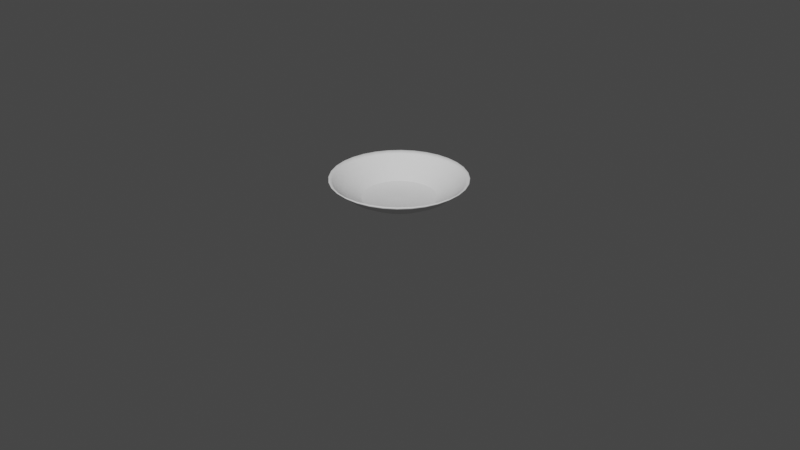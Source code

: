 # Source: Plato.blend  (saved by Blender 3.6.11; exported with 4.5.12 LTS)
import bpy
from mathutils import Matrix  # noqa: F401  (used for matrix-valued properties, if any)

bpy.ops.wm.read_factory_settings(use_empty=True)
scene = bpy.context.scene
scene.name = 'Scene'

# ---- collections
col_collection = bpy.data.collections.new('Collection'); scene.collection.children.link(col_collection)

# ---- world
world_world = bpy.data.worlds.new('World'); scene.world = world_world
world_world.use_nodes = True; world_world.node_tree.nodes.clear()
_N = world_world.node_tree.nodes; _L = world_world.node_tree.links
n0 = _N.new('ShaderNodeOutputWorld'); n0.name = 'World Output'; n0.location = (300, 300)
n1 = _N.new('ShaderNodeBackground'); n1.name = 'Background'; n1.location = (10, 300)
n1.inputs[0].default_value = (0.05088, 0.05088, 0.05088, 1.0)
_L.new(n1.outputs[0], n0.inputs[0])
n0.is_active_output = True
world_world.color = (0.05088, 0.05088, 0.05088)
world_world.use_sun_shadow = False
world_world.sun_shadow_jitter_overblur = 0.0

# ---- cameras
cam_camera = bpy.data.cameras.new('Camera')
cam_camera.clip_end = 100.0
cam_camera.ortho_scale = 7.314

# ---- meshes
me_esfera = bpy.data.meshes.new('Esfera')
me_esfera.from_pydata([(0.1379, 0.6935, -0.7071), (0.1084, 0.5449, -0.8315), (0.008211, 0.04127, -0.9239), (0.2706, 0.6533, -0.7071), (0.2126, 0.5133, -0.8315), (0.0161, 0.03888, -0.9239), (0.3928, 0.5879, -0.7071), (0.3087, 0.4619, -0.8315), (0.02338, 0.03499, -0.9239), (0.5, 0.5, -0.7071), (0.3928, 0.3928, -0.8315), (0.02976, 0.02976, -0.9239), (0.5879, 0.3928, -0.7071), (0.4619, 0.3087, -0.8315), (0.03499, 0.02338, -0.9239), (0.6533, 0.2706, -0.7071), (0.5133, 0.2126, -0.8315), (0.03888, 0.0161, -0.9239), (0.6935, 0.1379, -0.7071), (0.5449, 0.1084, -0.8315), (0.04127, 0.00821, -0.9239), (0.7071, 1.49e-08, -0.7071), (0.5556, -5.215e-08, -0.8315), (0.04208, -2.235e-08, -0.9239), (0.6935, -0.1379, -0.7071), (0.5449, -0.1084, -0.8315), (0.04127, -0.00821, -0.9239), (0.6533, -0.2706, -0.7071), (0.5133, -0.2126, -0.8315), (0.03888, -0.0161, -0.9239), (0.5879, -0.3928, -0.7071), (0.4619, -0.3087, -0.8315), (0.03499, -0.02338, -0.9239), (0.5, -0.5, -0.7071), (0.3928, -0.3928, -0.8315), (0.02976, -0.02976, -0.9239), (0.3928, -0.5879, -0.7071), (0.3087, -0.4619, -0.8315), (0.02338, -0.03499, -0.9239), (0.2706, -0.6533, -0.7071), (0.2126, -0.5133, -0.8315), (0.0161, -0.03888, -0.9239), (0.1379, -0.6935, -0.7071), (0.1084, -0.5449, -0.8315), (0.00821, -0.04127, -0.9239), (-1.49e-08, -0.7071, -0.7071), (-9.686e-08, -0.5556, -0.8315), (-5.215e-08, -0.04208, -0.9239), (-0.1379, -0.6935, -0.7071), (-0.1084, -0.5449, -0.8315), (-0.00821, -0.04127, -0.9239), (-0.2706, -0.6533, -0.7071), (-0.2126, -0.5133, -0.8315), (-0.0161, -0.03888, -0.9239), (-0.3928, -0.5879, -0.7071), (-0.3087, -0.4619, -0.8315), (-0.02338, -0.03499, -0.9239), (-0.5, -0.5, -0.7071), (-0.3928, -0.3928, -0.8315), (-0.02976, -0.02976, -0.9239), (-0.5879, -0.3928, -0.7071), (-0.4619, -0.3087, -0.8315), (-0.03499, -0.02338, -0.9239), (-0.6533, -0.2706, -0.7071), (-0.5133, -0.2126, -0.8315), (-0.03888, -0.0161, -0.9239), (-0.6935, -0.1379, -0.7071), (-0.5449, -0.1084, -0.8315), (-0.04127, -0.00821, -0.9239), (-0.7071, 2.98e-08, -0.7071), (-0.5556, 1.49e-07, -0.8315), (-0.04208, -1.669e-08, -0.9239), (-0.6935, 0.1379, -0.7071), (-0.5449, 0.1084, -0.8315), (-0.04127, 0.00821, -0.9239), (-0.6533, 0.2706, -0.7071), (-0.5133, 0.2126, -0.8315), (-0.03888, 0.0161, -0.9239), (-0.5879, 0.3928, -0.7071), (-0.4619, 0.3087, -0.8315), (-0.03499, 0.02338, -0.9239), (-0.5, 0.5, -0.7071), (-0.3928, 0.3928, -0.8315), (-0.02976, 0.02976, -0.9239), (-0.3928, 0.5879, -0.7071), (-0.3087, 0.4619, -0.8315), (-0.02338, 0.03499, -0.9239), (-0.2706, 0.6533, -0.7071), (-0.2126, 0.5133, -0.8315), (-0.0161, 0.03888, -0.9239), (-0.1379, 0.6935, -0.7071), (-0.1084, 0.5449, -0.8315), (-0.00821, 0.04127, -0.9239), (8.941e-08, 0.7071, -0.7071), (2.161e-07, 0.5556, -0.8315), (5.35e-07, 0.04208, -0.9239), (0.1464, 0.3536, -0.9239), (0.07466, 0.3753, -0.9239), (0.2126, 0.3182, -0.9239), (0.2706, 0.2706, -0.9239), (0.3182, 0.2126, -0.9239), (0.3536, 0.1464, -0.9239), (0.3753, 0.07466, -0.9239), (0.3827, -2.235e-08, -0.9239), (0.3753, -0.07466, -0.9239), (0.3536, -0.1464, -0.9239), (0.3182, -0.2126, -0.9239), (0.2706, -0.2706, -0.9239), (0.2126, -0.3182, -0.9239), (0.1464, -0.3536, -0.9239), (0.07466, -0.3753, -0.9239), (-5.215e-08, -0.3827, -0.9239), (-0.07466, -0.3753, -0.9239), (-0.1464, -0.3536, -0.9239), (-0.2126, -0.3182, -0.9239), (-0.2706, -0.2706, -0.9239), (-0.3182, -0.2126, -0.9239), (-0.3536, -0.1464, -0.9239), (-0.3753, -0.07466, -0.9239), (-0.3827, 5.215e-08, -0.9239), (-0.3753, 0.07466, -0.9239), (-0.3536, 0.1464, -0.9239), (-0.3182, 0.2126, -0.9239), (-0.2706, 0.2706, -0.9239), (-0.2126, 0.3182, -0.9239), (-0.1464, 0.3536, -0.9239), (-0.07466, 0.3753, -0.9239), (6.706e-08, 0.3827, -0.9239), (0.1313, 0.6603, -0.7349), (0.2576, 0.622, -0.7349), (0.374, 0.5597, -0.7349), (0.476, 0.476, -0.7349), (0.5597, 0.374, -0.7349), (0.622, 0.2576, -0.7349), (0.6603, 0.1313, -0.7349), (0.6732, -1.04e-10, -0.7349), (0.6603, -0.1313, -0.7349), (0.622, -0.2576, -0.7349), (0.5597, -0.374, -0.7349), (0.476, -0.476, -0.7349), (0.374, -0.5597, -0.7349), (0.2576, -0.622, -0.7349), (0.1313, -0.6603, -0.7349), (-3.324e-08, -0.6732, -0.7349), (-0.1313, -0.6603, -0.7349), (-0.2576, -0.622, -0.7349), (-0.374, -0.5597, -0.7349), (-0.476, -0.476, -0.7349), (-0.5597, -0.374, -0.7349), (-0.622, -0.2576, -0.7349), (-0.6603, -0.1313, -0.7349), (-0.6732, 5.648e-08, -0.7349), (-0.6603, 0.1313, -0.7349), (-0.622, 0.2576, -0.7349), (-0.5597, 0.374, -0.7349), (-0.476, 0.476, -0.7349), (-0.374, 0.5597, -0.7349), (-0.2576, 0.622, -0.7349), (-0.1313, 0.6603, -0.7349), (1.178e-07, 0.6732, -0.7349), (0.07616, 0.3829, -0.9198), (0.1494, 0.3607, -0.9198), (0.2169, 0.3246, -0.9198), (0.276, 0.276, -0.9198), (0.3246, 0.2169, -0.9198), (0.3607, 0.1494, -0.9198), (0.3829, 0.07616, -0.9198), (0.3904, -2.368e-08, -0.9198), (0.3829, -0.07616, -0.9198), (0.3607, -0.1494, -0.9198), (0.3246, -0.2169, -0.9198), (0.276, -0.276, -0.9198), (0.2169, -0.3246, -0.9198), (0.1494, -0.3607, -0.9198), (0.07616, -0.3829, -0.9198), (-5.415e-08, -0.3904, -0.9198), (-0.07616, -0.3829, -0.9198), (-0.1494, -0.3607, -0.9198), (-0.2169, -0.3246, -0.9198), (-0.276, -0.276, -0.9198), (-0.3246, -0.2169, -0.9198), (-0.3607, -0.1494, -0.9198), (-0.3829, -0.07616, -0.9198), (-0.3904, 5.647e-08, -0.9198), (-0.3829, 0.07616, -0.9198), (-0.3607, 0.1494, -0.9198), (-0.3246, 0.2169, -0.9198), (-0.276, 0.276, -0.9198), (-0.2169, 0.3246, -0.9198), (-0.1494, 0.3607, -0.9198), (-0.07616, 0.3829, -0.9198), (7.37e-08, 0.3904, -0.9198)], [], [(159, 93, 0, 128), (191, 94, 1, 160), (128, 0, 3, 129), (160, 1, 4, 161), (129, 3, 6, 130), (161, 4, 7, 162), (130, 6, 9, 131), (162, 7, 10, 163), (131, 9, 12, 132), (163, 10, 13, 164), (132, 12, 15, 133), (164, 13, 16, 165), (133, 15, 18, 134), (165, 16, 19, 166), (134, 18, 21, 135), (166, 19, 22, 167), (135, 21, 24, 136), (167, 22, 25, 168), (168, 25, 28, 169), (136, 24, 27, 137), (137, 27, 30, 138), (169, 28, 31, 170), (138, 30, 33, 139), (170, 31, 34, 171), (139, 33, 36, 140), (171, 34, 37, 172), (140, 36, 39, 141), (172, 37, 40, 173), (141, 39, 42, 142), (173, 40, 43, 174), (142, 42, 45, 143), (174, 43, 46, 175), (143, 45, 48, 144), (175, 46, 49, 176), (144, 48, 51, 145), (176, 49, 52, 177), (145, 51, 54, 146), (177, 52, 55, 178), (146, 54, 57, 147), (178, 55, 58, 179), (179, 58, 61, 180), (147, 57, 60, 148), (148, 60, 63, 149), (180, 61, 64, 181), (181, 64, 67, 182), (149, 63, 66, 150), (150, 66, 69, 151), (182, 67, 70, 183), (151, 69, 72, 152), (183, 70, 73, 184), (152, 72, 75, 153), (184, 73, 76, 185), (153, 75, 78, 154), (185, 76, 79, 186), (154, 78, 81, 155), (186, 79, 82, 187), (155, 81, 84, 156), (187, 82, 85, 188), (156, 84, 87, 157), (188, 85, 88, 189), (157, 87, 90, 158), (189, 88, 91, 190), (158, 90, 93, 159), (190, 91, 94, 191), (5, 8, 11, 14, 17, 20, 23, 26, 29, 32, 35, 38, 41, 44, 47, 50, 53, 56, 59, 62, 65, 68, 71, 74, 77, 80, 83, 86, 89, 92, 95, 2), (5, 2, 97, 96), (8, 5, 96, 98), (11, 8, 98, 99), (14, 11, 99, 100), (17, 14, 100, 101), (20, 17, 101, 102), (23, 20, 102, 103), (26, 23, 103, 104), (29, 26, 104, 105), (32, 29, 105, 106), (35, 32, 106, 107), (38, 35, 107, 108), (41, 38, 108, 109), (44, 41, 109, 110), (47, 44, 110, 111), (50, 47, 111, 112), (53, 50, 112, 113), (56, 53, 113, 114), (59, 56, 114, 115), (62, 59, 115, 116), (65, 62, 116, 117), (68, 65, 117, 118), (71, 68, 118, 119), (74, 71, 119, 120), (77, 74, 120, 121), (80, 77, 121, 122), (83, 80, 122, 123), (86, 83, 123, 124), (89, 86, 124, 125), (92, 89, 125, 126), (95, 92, 126, 127), (2, 95, 127, 97), (91, 158, 159, 94), (88, 157, 158, 91), (85, 156, 157, 88), (82, 155, 156, 85), (79, 154, 155, 82), (76, 153, 154, 79), (73, 152, 153, 76), (70, 151, 152, 73), (67, 150, 151, 70), (64, 149, 150, 67), (61, 148, 149, 64), (58, 147, 148, 61), (55, 146, 147, 58), (52, 145, 146, 55), (49, 144, 145, 52), (46, 143, 144, 49), (43, 142, 143, 46), (40, 141, 142, 43), (37, 140, 141, 40), (34, 139, 140, 37), (31, 138, 139, 34), (28, 137, 138, 31), (25, 136, 137, 28), (22, 135, 136, 25), (19, 134, 135, 22), (16, 133, 134, 19), (13, 132, 133, 16), (10, 131, 132, 13), (7, 130, 131, 10), (4, 129, 130, 7), (1, 128, 129, 4), (94, 159, 128, 1), (126, 190, 191, 127), (125, 189, 190, 126), (124, 188, 189, 125), (123, 187, 188, 124), (122, 186, 187, 123), (121, 185, 186, 122), (120, 184, 185, 121), (119, 183, 184, 120), (118, 182, 183, 119), (117, 181, 182, 118), (116, 180, 181, 117), (115, 179, 180, 116), (114, 178, 179, 115), (113, 177, 178, 114), (112, 176, 177, 113), (111, 175, 176, 112), (110, 174, 175, 111), (109, 173, 174, 110), (108, 172, 173, 109), (107, 171, 172, 108), (106, 170, 171, 107), (105, 169, 170, 106), (104, 168, 169, 105), (103, 167, 168, 104), (102, 166, 167, 103), (101, 165, 166, 102), (100, 164, 165, 101), (99, 163, 164, 100), (98, 162, 163, 99), (96, 161, 162, 98), (97, 160, 161, 96), (127, 191, 160, 97)])
me_esfera.polygons.foreach_set('use_smooth', [True] * 161)
_uv = me_esfera.uv_layers.new(name='MapaUV')
_uv.uv.foreach_set('vector', [0.75, 0.236, 0.75, 0.25, 0.7188, 0.25, 0.7188, 0.236, 0.75, 0.1278, 0.75, 0.1875, 0.7188, 0.1875, 0.7188, 0.1278, 0.7188, 0.236, 0.7188, 0.25, 0.6875, 0.25, 0.6875, 0.236, 0.7188, 0.1278, 0.7188, 0.1875, 0.6875, 0.1875, 0.6875, 0.1278, 0.6875, 0.236, 0.6875, 0.25, 0.6562, 0.25, 0.6562, 0.236, 0.6875, 0.1278, 0.6875, 0.1875, 0.6562, 0.1875, 0.6563, 0.1278, 0.6562, 0.236, 0.6562, 0.25, 0.625, 0.25, 0.625, 0.236, 0.6563, 0.1278, 0.6562, 0.1875, 0.625, 0.1875, 0.625, 0.1278, 0.625, 0.236, 0.625, 0.25, 0.5938, 0.25, 0.5938, 0.236, 0.625, 0.1278, 0.625, 0.1875, 0.5938, 0.1875, 0.5938, 0.1278, 0.5938, 0.236, 0.5938, 0.25, 0.5625, 0.25, 0.5625, 0.236, 0.5938, 0.1278, 0.5938, 0.1875, 0.5625, 0.1875, 0.5625, 0.1278, 0.5625, 0.236, 0.5625, 0.25, 0.5312, 0.25, 0.5312, 0.236, 0.5625, 0.1278, 0.5625, 0.1875, 0.5312, 0.1875, 0.5312, 0.1278, 0.5312, 0.236, 0.5312, 0.25, 0.5, 0.25, 0.5, 0.236, 0.5312, 0.1278, 0.5312, 0.1875, 0.5, 0.1875, 0.5, 0.1278, 0.5, 0.236, 0.5, 0.25, 0.4688, 0.25, 0.4688, 0.236, 0.5, 0.1278, 0.5, 0.1875, 0.4688, 0.1875, 0.4688, 0.1278, 0.4688, 0.1278, 0.4688, 0.1875, 0.4375, 0.1875, 0.4375, 0.1278, 0.4688, 0.236, 0.4688, 0.25, 0.4375, 0.25, 0.4375, 0.236, 0.4375, 0.236, 0.4375, 0.25, 0.4062, 0.25, 0.4062, 0.236, 0.4375, 0.1278, 0.4375, 0.1875, 0.4062, 0.1875, 0.4062, 0.1278, 0.4062, 0.236, 0.4062, 0.25, 0.375, 0.25, 0.375, 0.236, 0.4062, 0.1278, 0.4062, 0.1875, 0.375, 0.1875, 0.375, 0.1278, 0.375, 0.236, 0.375, 0.25, 0.3438, 0.25, 0.3437, 0.236, 0.375, 0.1278, 0.375, 0.1875, 0.3438, 0.1875, 0.3438, 0.1278, 0.3437, 0.236, 0.3438, 0.25, 0.3125, 0.25, 0.3125, 0.236, 0.3438, 0.1278, 0.3438, 0.1875, 0.3125, 0.1875, 0.3125, 0.1278, 0.3125, 0.236, 0.3125, 0.25, 0.2812, 0.25, 0.2812, 0.236, 0.3125, 0.1278, 0.3125, 0.1875, 0.2812, 0.1875, 0.2812, 0.1278, 0.2812, 0.236, 0.2812, 0.25, 0.25, 0.25, 0.25, 0.236, 0.2812, 0.1278, 0.2812, 0.1875, 0.25, 0.1875, 0.25, 0.1278, 0.25, 0.236, 0.25, 0.25, 0.2188, 0.25, 0.2187, 0.236, 0.25, 0.1278, 0.25, 0.1875, 0.2188, 0.1875, 0.2188, 0.1278, 0.2187, 0.236, 0.2188, 0.25, 0.1875, 0.25, 0.1875, 0.236, 0.2188, 0.1278, 0.2188, 0.1875, 0.1875, 0.1875, 0.1875, 0.1278, 0.1875, 0.236, 0.1875, 0.25, 0.1562, 0.25, 0.1562, 0.236, 0.1875, 0.1278, 0.1875, 0.1875, 0.1562, 0.1875, 0.1562, 0.1278, 0.1562, 0.236, 0.1562, 0.25, 0.125, 0.25, 0.125, 0.236, 0.1562, 0.1278, 0.1562, 0.1875, 0.125, 0.1875, 0.125, 0.1278, 0.125, 0.1278, 0.125, 0.1875, 0.09375, 0.1875, 0.09375, 0.1278, 0.125, 0.236, 0.125, 0.25, 0.09375, 0.25, 0.09375, 0.236, 0.09375, 0.236, 0.09375, 0.25, 0.0625, 0.25, 0.0625, 0.236, 0.09375, 0.1278, 0.09375, 0.1875, 0.0625, 0.1875, 0.0625, 0.1278, 0.0625, 0.1278, 0.0625, 0.1875, 0.03125, 0.1875, 0.03125, 0.1278, 0.0625, 0.236, 0.0625, 0.25, 0.03125, 0.25, 0.03125, 0.236, 0.03125, 0.236, 0.03125, 0.25, 0.0, 0.25, 0.0, 0.236, 0.03125, 0.1278, 0.03125, 0.1875, 0.0, 0.1875, 0.0, 0.1278, 1.0, 0.236, 1.0, 0.25, 0.9688, 0.25, 0.9688, 0.236, 1.0, 0.1278, 1.0, 0.1875, 0.9687, 0.1875, 0.9687, 0.1278, 0.9688, 0.236, 0.9688, 0.25, 0.9375, 0.25, 0.9375, 0.236, 0.9687, 0.1278, 0.9687, 0.1875, 0.9375, 0.1875, 0.9375, 0.1278, 0.9375, 0.236, 0.9375, 0.25, 0.9062, 0.25, 0.9062, 0.236, 0.9375, 0.1278, 0.9375, 0.1875, 0.9062, 0.1875, 0.9062, 0.1278, 0.9062, 0.236, 0.9062, 0.25, 0.875, 0.25, 0.875, 0.236, 0.9062, 0.1278, 0.9062, 0.1875, 0.875, 0.1875, 0.875, 0.1278, 0.875, 0.236, 0.875, 0.25, 0.8438, 0.25, 0.8438, 0.236, 0.875, 0.1278, 0.875, 0.1875, 0.8437, 0.1875, 0.8438, 0.1278, 0.8438, 0.236, 0.8438, 0.25, 0.8125, 0.25, 0.8125, 0.236, 0.8438, 0.1278, 0.8437, 0.1875, 0.8125, 0.1875, 0.8125, 0.1278, 0.8125, 0.236, 0.8125, 0.25, 0.7812, 0.25, 0.7813, 0.236, 0.8125, 0.1278, 0.8125, 0.1875, 0.7812, 0.1875, 0.7812, 0.1278, 0.7813, 0.236, 0.7812, 0.25, 0.75, 0.25, 0.75, 0.236, 0.7812, 0.1278, 0.7812, 0.1875, 0.75, 0.1875, 0.75, 0.1278, 0.5166, 0.125, 0.5135, 0.125, 0.5094, 0.125, 0.5046, 0.125, 0.4993, 0.125, 0.4935, 0.125, 0.4874, 0.125, 0.4813, 0.125, 0.4753, 0.125, 0.4695, 0.125, 0.4641, 0.125, 0.4593, 0.125, 0.4553, 0.125, 0.4521, 0.125, 0.4501, 0.125, 0.4492, 0.125, 0.4497, 0.125, 0.4517, 0.125, 0.4551, 0.125, 0.4599, 0.125, 0.4659, 0.125, 0.4728, 0.125, 0.4805, 0.125, 0.4883, 0.125, 0.4959, 0.125, 0.5029, 0.125, 0.5089, 0.125, 0.5137, 0.125, 0.5171, 0.125, 0.519, 0.125, 0.5195, 0.125, 0.5187, 0.125, 0.5166, 0.125, 0.5187, 0.125, 0.7188, 0.125, 0.6875, 0.125, 0.5135, 0.125, 0.5166, 0.125, 0.6875, 0.125, 0.6562, 0.125, 0.5094, 0.125, 0.5135, 0.125, 0.6562, 0.125, 0.625, 0.125, 0.5046, 0.125, 0.5094, 0.125, 0.625, 0.125, 0.5938, 0.125, 0.4993, 0.125, 0.5046, 0.125, 0.5938, 0.125, 0.5625, 0.125, 0.4935, 0.125, 0.4993, 0.125, 0.5625, 0.125, 0.5312, 0.125, 0.4874, 0.125, 0.4935, 0.125, 0.5312, 0.125, 0.5, 0.125, 0.4813, 0.125, 0.4874, 0.125, 0.5, 0.125, 0.4688, 0.125, 0.4753, 0.125, 0.4813, 0.125, 0.4688, 0.125, 0.4375, 0.125, 0.4695, 0.125, 0.4753, 0.125, 0.4375, 0.125, 0.4062, 0.125, 0.4641, 0.125, 0.4695, 0.125, 0.4062, 0.125, 0.375, 0.125, 0.4593, 0.125, 0.4641, 0.125, 0.375, 0.125, 0.3438, 0.125, 0.4553, 0.125, 0.4593, 0.125, 0.3438, 0.125, 0.3125, 0.125, 0.4521, 0.125, 0.4553, 0.125, 0.3125, 0.125, 0.2812, 0.125, 0.4501, 0.125, 0.4521, 0.125, 0.2812, 0.125, 0.25, 0.125, 0.4492, 0.125, 0.4501, 0.125, 0.25, 0.125, 0.2188, 0.125, 0.4497, 0.125, 0.4492, 0.125, 0.2188, 0.125, 0.1875, 0.125, 0.4517, 0.125, 0.4497, 0.125, 0.1875, 0.125, 0.1562, 0.125, 0.4551, 0.125, 0.4517, 0.125, 0.1562, 0.125, 0.125, 0.125, 0.4599, 0.125, 0.4551, 0.125, 0.125, 0.125, 0.09375, 0.125, 0.4659, 0.125, 0.4599, 0.125, 0.09375, 0.125, 0.0625, 0.125, 0.4728, 0.125, 0.4659, 0.125, 0.0625, 0.125, 0.03125, 0.125, 0.4805, 0.125, 0.4728, 0.125, 0.03125, 0.125, 0.0, 0.125, 0.4883, 0.125, 0.4805, 0.125, 0.0, 0.125, 0.9687, 0.125, 0.4959, 0.125, 0.4883, 0.125, 0.9687, 0.125, 0.9375, 0.125, 0.5029, 0.125, 0.4959, 0.125, 0.9375, 0.125, 0.9062, 0.125, 0.5089, 0.125, 0.5029, 0.125, 0.9062, 0.125, 0.875, 0.125, 0.5137, 0.125, 0.5089, 0.125, 0.875, 0.125, 0.8438, 0.125, 0.5171, 0.125, 0.5137, 0.125, 0.8438, 0.125, 0.8125, 0.125, 0.519, 0.125, 0.5171, 0.125, 0.8125, 0.125, 0.7812, 0.125, 0.5195, 0.125, 0.519, 0.125, 0.7812, 0.125, 0.75, 0.125, 0.5187, 0.125, 0.5195, 0.125, 0.75, 0.125, 0.7188, 0.125, 0.7812, 0.1875, 0.7813, 0.236, 0.75, 0.236, 0.75, 0.1875, 0.8125, 0.1875, 0.8125, 0.236, 0.7813, 0.236, 0.7812, 0.1875, 0.8437, 0.1875, 0.8438, 0.236, 0.8125, 0.236, 0.8125, 0.1875, 0.875, 0.1875, 0.875, 0.236, 0.8438, 0.236, 0.8437, 0.1875, 0.9062, 0.1875, 0.9062, 0.236, 0.875, 0.236, 0.875, 0.1875, 0.9375, 0.1875, 0.9375, 0.236, 0.9062, 0.236, 0.9062, 0.1875, 0.9687, 0.1875, 0.9688, 0.236, 0.9375, 0.236, 0.9375, 0.1875, 1.0, 0.1875, 1.0, 0.236, 0.9688, 0.236, 0.9687, 0.1875, 0.03125, 0.1875, 0.03125, 0.236, 0.0, 0.236, 0.0, 0.1875, 0.0625, 0.1875, 0.0625, 0.236, 0.03125, 0.236, 0.03125, 0.1875, 0.09375, 0.1875, 0.09375, 0.236, 0.0625, 0.236, 0.0625, 0.1875, 0.125, 0.1875, 0.125, 0.236, 0.09375, 0.236, 0.09375, 0.1875, 0.1562, 0.1875, 0.1562, 0.236, 0.125, 0.236, 0.125, 0.1875, 0.1875, 0.1875, 0.1875, 0.236, 0.1562, 0.236, 0.1562, 0.1875, 0.2188, 0.1875, 0.2187, 0.236, 0.1875, 0.236, 0.1875, 0.1875, 0.25, 0.1875, 0.25, 0.236, 0.2187, 0.236, 0.2188, 0.1875, 0.2812, 0.1875, 0.2812, 0.236, 0.25, 0.236, 0.25, 0.1875, 0.3125, 0.1875, 0.3125, 0.236, 0.2812, 0.236, 0.2812, 0.1875, 0.3438, 0.1875, 0.3437, 0.236, 0.3125, 0.236, 0.3125, 0.1875, 0.375, 0.1875, 0.375, 0.236, 0.3437, 0.236, 0.3438, 0.1875, 0.4062, 0.1875, 0.4062, 0.236, 0.375, 0.236, 0.375, 0.1875, 0.4375, 0.1875, 0.4375, 0.236, 0.4062, 0.236, 0.4062, 0.1875, 0.4688, 0.1875, 0.4688, 0.236, 0.4375, 0.236, 0.4375, 0.1875, 0.5, 0.1875, 0.5, 0.236, 0.4688, 0.236, 0.4688, 0.1875, 0.5312, 0.1875, 0.5312, 0.236, 0.5, 0.236, 0.5, 0.1875, 0.5625, 0.1875, 0.5625, 0.236, 0.5312, 0.236, 0.5312, 0.1875, 0.5938, 0.1875, 0.5938, 0.236, 0.5625, 0.236, 0.5625, 0.1875, 0.625, 0.1875, 0.625, 0.236, 0.5938, 0.236, 0.5938, 0.1875, 0.6562, 0.1875, 0.6562, 0.236, 0.625, 0.236, 0.625, 0.1875, 0.6875, 0.1875, 0.6875, 0.236, 0.6562, 0.236, 0.6562, 0.1875, 0.7188, 0.1875, 0.7188, 0.236, 0.6875, 0.236, 0.6875, 0.1875, 0.75, 0.1875, 0.75, 0.236, 0.7188, 0.236, 0.7188, 0.1875, 0.7812, 0.125, 0.7812, 0.1278, 0.75, 0.1278, 0.75, 0.125, 0.8125, 0.125, 0.8125, 0.1278, 0.7812, 0.1278, 0.7812, 0.125, 0.8438, 0.125, 0.8438, 0.1278, 0.8125, 0.1278, 0.8125, 0.125, 0.875, 0.125, 0.875, 0.1278, 0.8438, 0.1278, 0.8438, 0.125, 0.9062, 0.125, 0.9062, 0.1278, 0.875, 0.1278, 0.875, 0.125, 0.9375, 0.125, 0.9375, 0.1278, 0.9062, 0.1278, 0.9062, 0.125, 0.9687, 0.125, 0.9687, 0.1278, 0.9375, 0.1278, 0.9375, 0.125, 1.0, 0.125, 1.0, 0.1278, 0.9687, 0.1278, 0.9687, 0.125, 0.03125, 0.125, 0.03125, 0.1278, 0.0, 0.1278, 0.0, 0.125, 0.0625, 0.125, 0.0625, 0.1278, 0.03125, 0.1278, 0.03125, 0.125, 0.09375, 0.125, 0.09375, 0.1278, 0.0625, 0.1278, 0.0625, 0.125, 0.125, 0.125, 0.125, 0.1278, 0.09375, 0.1278, 0.09375, 0.125, 0.1562, 0.125, 0.1562, 0.1278, 0.125, 0.1278, 0.125, 0.125, 0.1875, 0.125, 0.1875, 0.1278, 0.1562, 0.1278, 0.1562, 0.125, 0.2188, 0.125, 0.2188, 0.1278, 0.1875, 0.1278, 0.1875, 0.125, 0.25, 0.125, 0.25, 0.1278, 0.2188, 0.1278, 0.2188, 0.125, 0.2812, 0.125, 0.2812, 0.1278, 0.25, 0.1278, 0.25, 0.125, 0.3125, 0.125, 0.3125, 0.1278, 0.2812, 0.1278, 0.2812, 0.125, 0.3438, 0.125, 0.3438, 0.1278, 0.3125, 0.1278, 0.3125, 0.125, 0.375, 0.125, 0.375, 0.1278, 0.3438, 0.1278, 0.3438, 0.125, 0.4062, 0.125, 0.4062, 0.1278, 0.375, 0.1278, 0.375, 0.125, 0.4375, 0.125, 0.4375, 0.1278, 0.4062, 0.1278, 0.4062, 0.125, 0.4688, 0.125, 0.4688, 0.1278, 0.4375, 0.1278, 0.4375, 0.125, 0.5, 0.125, 0.5, 0.1278, 0.4688, 0.1278, 0.4688, 0.125, 0.5312, 0.125, 0.5312, 0.1278, 0.5, 0.1278, 0.5, 0.125, 0.5625, 0.125, 0.5625, 0.1278, 0.5312, 0.1278, 0.5312, 0.125, 0.5938, 0.125, 0.5938, 0.1278, 0.5625, 0.1278, 0.5625, 0.125, 0.625, 0.125, 0.625, 0.1278, 0.5938, 0.1278, 0.5938, 0.125, 0.6562, 0.125, 0.6563, 0.1278, 0.625, 0.1278, 0.625, 0.125, 0.6875, 0.125, 0.6875, 0.1278, 0.6563, 0.1278, 0.6562, 0.125, 0.7188, 0.125, 0.7188, 0.1278, 0.6875, 0.1278, 0.6875, 0.125, 0.75, 0.125, 0.75, 0.1278, 0.7188, 0.1278, 0.7188, 0.125])
me_esfera.update()

# ---- objects
ob_camera = bpy.data.objects.new('Camera', cam_camera)
ob_esfera = bpy.data.objects.new('Esfera', me_esfera)

# ---- transforms, parenting, visibility, modifiers, constraints
ob_camera.location = (7.359, -6.926, 4.958)
ob_camera.rotation_euler = (1.109, 0.0, 0.8149)
ob_camera.lock_rotations_4d = False
ob_camera.empty_display_type = 'ARROWS'
ob_camera.color = (0.0, 0.0, 0.0, 0.0)
ob_camera.display_type = 'WIRE'
ob_camera.lineart.crease_threshold = 0.0
ob_esfera.location = (0.0, 0.0, 1.16)
_m = ob_esfera.modifiers.new('Solidificar', 'SOLIDIFY')

# ---- collection membership
col_collection.objects.link(ob_camera)
col_collection.objects.link(ob_esfera)

# ---- scene / render settings (as saved in the file)
scene.camera = ob_camera
scene.frame_start = 1; scene.frame_end = 250; scene.frame_set(1)
scene.render.engine = 'BLENDER_EEVEE_NEXT'
scene.cycles.sampling_pattern = 'TABULATED_SOBOL'
scene.view_settings.view_transform = 'Filmic'
bpy.context.view_layer.update()

# ---- added for rendering (the .blend has no usable light): sun
light_auto_sun = bpy.data.lights.new('AutoSun', 'SUN')
light_auto_sun.energy = 3.0
light_auto_sun.angle = 0.0523599
ob_auto_sun = bpy.data.objects.new('AutoSun', light_auto_sun)
scene.collection.objects.link(ob_auto_sun)
ob_auto_sun.rotation_euler = (0.872665, 0.174533, 0.523599)
bpy.context.view_layer.update()
